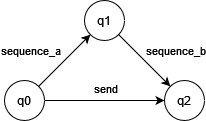

The diagram above was exported from draw.io. Its source (the exported page's mxGraphModel, read from the mxfile embedded in the PNG):
<mxGraphModel dx="1434" dy="856" grid="1" gridSize="10" guides="1" tooltips="1" connect="1" arrows="1" fold="1" page="1" pageScale="1" pageWidth="827" pageHeight="1169" math="0" shadow="0">
  <root>
    <mxCell id="0" />
    <mxCell id="1" parent="0" />
    <mxCell id="wj0IYQqH9ou-rQZwyn_V-1" style="rounded=0;orthogonalLoop=1;jettySize=auto;html=1;" edge="1" parent="1" source="wj0IYQqH9ou-rQZwyn_V-5" target="wj0IYQqH9ou-rQZwyn_V-9">
      <mxGeometry relative="1" as="geometry" />
    </mxCell>
    <mxCell id="wj0IYQqH9ou-rQZwyn_V-2" value="sequence_a" style="edgeLabel;html=1;align=center;verticalAlign=middle;resizable=0;points=[];" vertex="1" connectable="0" parent="wj0IYQqH9ou-rQZwyn_V-1">
      <mxGeometry x="0.0557" y="-1" relative="1" as="geometry">
        <mxPoint x="-37" y="-9" as="offset" />
      </mxGeometry>
    </mxCell>
    <mxCell id="wj0IYQqH9ou-rQZwyn_V-14" style="edgeStyle=orthogonalEdgeStyle;rounded=0;orthogonalLoop=1;jettySize=auto;html=1;" edge="1" parent="1" source="wj0IYQqH9ou-rQZwyn_V-5" target="wj0IYQqH9ou-rQZwyn_V-6">
      <mxGeometry relative="1" as="geometry" />
    </mxCell>
    <mxCell id="wj0IYQqH9ou-rQZwyn_V-15" value="send" style="edgeLabel;html=1;align=center;verticalAlign=middle;resizable=0;points=[];" vertex="1" connectable="0" parent="wj0IYQqH9ou-rQZwyn_V-14">
      <mxGeometry y="1" relative="1" as="geometry">
        <mxPoint y="-12" as="offset" />
      </mxGeometry>
    </mxCell>
    <mxCell id="wj0IYQqH9ou-rQZwyn_V-5" value="q0" style="ellipse;whiteSpace=wrap;html=1;aspect=fixed;" vertex="1" parent="1">
      <mxGeometry x="120" y="160" width="40" height="40" as="geometry" />
    </mxCell>
    <mxCell id="wj0IYQqH9ou-rQZwyn_V-6" value="q2" style="ellipse;whiteSpace=wrap;html=1;aspect=fixed;" vertex="1" parent="1">
      <mxGeometry x="280" y="160" width="40" height="40" as="geometry" />
    </mxCell>
    <mxCell id="wj0IYQqH9ou-rQZwyn_V-7" style="rounded=0;orthogonalLoop=1;jettySize=auto;html=1;" edge="1" parent="1" source="wj0IYQqH9ou-rQZwyn_V-9" target="wj0IYQqH9ou-rQZwyn_V-6">
      <mxGeometry relative="1" as="geometry" />
    </mxCell>
    <mxCell id="wj0IYQqH9ou-rQZwyn_V-8" value="sequence_b" style="edgeLabel;html=1;align=center;verticalAlign=middle;resizable=0;points=[];" vertex="1" connectable="0" parent="wj0IYQqH9ou-rQZwyn_V-7">
      <mxGeometry x="-0.2508" y="-2" relative="1" as="geometry">
        <mxPoint x="39" y="-5" as="offset" />
      </mxGeometry>
    </mxCell>
    <mxCell id="wj0IYQqH9ou-rQZwyn_V-9" value="q1" style="ellipse;whiteSpace=wrap;html=1;aspect=fixed;" vertex="1" parent="1">
      <mxGeometry x="200" y="80" width="40" height="40" as="geometry" />
    </mxCell>
  </root>
</mxGraphModel>